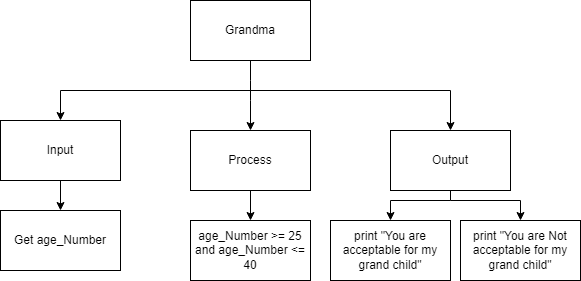

The diagram above was exported from draw.io. Its source (the exported page's mxGraphModel, read from the mxfile embedded in the PNG):
<mxGraphModel dx="1074" dy="787" grid="1" gridSize="10" guides="1" tooltips="1" connect="1" arrows="1" fold="1" page="1" pageScale="1" pageWidth="827" pageHeight="1169" math="0" shadow="0">
  <root>
    <mxCell id="0" />
    <mxCell id="1" parent="0" />
    <mxCell id="18" style="edgeStyle=none;html=1;exitX=0.5;exitY=1;exitDx=0;exitDy=0;" parent="1" source="21" target="27" edge="1">
      <mxGeometry relative="1" as="geometry">
        <Array as="points">
          <mxPoint x="320" y="140" />
        </Array>
      </mxGeometry>
    </mxCell>
    <mxCell id="19" style="edgeStyle=none;html=1;entryX=0.5;entryY=0;entryDx=0;entryDy=0;rounded=0;" parent="1" target="30" edge="1">
      <mxGeometry relative="1" as="geometry">
        <mxPoint x="320" y="140" as="sourcePoint" />
        <Array as="points">
          <mxPoint x="520" y="140" />
        </Array>
      </mxGeometry>
    </mxCell>
    <mxCell id="20" style="edgeStyle=none;rounded=0;html=1;entryX=0.5;entryY=0;entryDx=0;entryDy=0;" parent="1" target="23" edge="1">
      <mxGeometry relative="1" as="geometry">
        <mxPoint x="320" y="140" as="sourcePoint" />
        <Array as="points">
          <mxPoint x="130" y="140" />
        </Array>
      </mxGeometry>
    </mxCell>
    <mxCell id="21" value="Grandma" style="rounded=0;whiteSpace=wrap;html=1;" parent="1" vertex="1">
      <mxGeometry x="260" y="50" width="120" height="60" as="geometry" />
    </mxCell>
    <mxCell id="22" style="edgeStyle=none;rounded=0;html=1;" parent="1" source="23" target="31" edge="1">
      <mxGeometry relative="1" as="geometry" />
    </mxCell>
    <mxCell id="23" value="Input" style="rounded=0;whiteSpace=wrap;html=1;" parent="1" vertex="1">
      <mxGeometry x="70" y="170" width="120" height="60" as="geometry" />
    </mxCell>
    <mxCell id="39" style="edgeStyle=none;html=1;entryX=0.5;entryY=0;entryDx=0;entryDy=0;" parent="1" source="27" target="33" edge="1">
      <mxGeometry relative="1" as="geometry" />
    </mxCell>
    <mxCell id="27" value="Process" style="rounded=0;whiteSpace=wrap;html=1;" parent="1" vertex="1">
      <mxGeometry x="260" y="180" width="120" height="60" as="geometry" />
    </mxCell>
    <mxCell id="40" style="edgeStyle=none;html=1;entryX=0.5;entryY=0;entryDx=0;entryDy=0;rounded=0;" parent="1" target="32" edge="1">
      <mxGeometry relative="1" as="geometry">
        <mxPoint x="520" y="250" as="sourcePoint" />
        <Array as="points">
          <mxPoint x="460" y="250" />
        </Array>
      </mxGeometry>
    </mxCell>
    <mxCell id="41" style="edgeStyle=none;html=1;entryX=0.5;entryY=0;entryDx=0;entryDy=0;rounded=0;" parent="1" target="36" edge="1">
      <mxGeometry relative="1" as="geometry">
        <mxPoint x="520" y="250" as="sourcePoint" />
        <Array as="points">
          <mxPoint x="590" y="250" />
        </Array>
      </mxGeometry>
    </mxCell>
    <mxCell id="42" style="edgeStyle=none;rounded=0;html=1;endArrow=none;endFill=0;" parent="1" source="30" edge="1">
      <mxGeometry relative="1" as="geometry">
        <mxPoint x="520" y="250" as="targetPoint" />
      </mxGeometry>
    </mxCell>
    <mxCell id="30" value="Output" style="rounded=0;whiteSpace=wrap;html=1;" parent="1" vertex="1">
      <mxGeometry x="460" y="180" width="120" height="60" as="geometry" />
    </mxCell>
    <mxCell id="31" value="Get age_Number" style="rounded=0;whiteSpace=wrap;html=1;" parent="1" vertex="1">
      <mxGeometry x="70" y="260" width="120" height="60" as="geometry" />
    </mxCell>
    <mxCell id="32" value="&lt;span&gt;print &quot;You are acceptable for my grand child&quot;&lt;/span&gt;" style="rounded=0;whiteSpace=wrap;html=1;" parent="1" vertex="1">
      <mxGeometry x="400" y="270" width="120" height="60" as="geometry" />
    </mxCell>
    <mxCell id="33" value="&lt;span&gt;age_Number &amp;gt;= 25 and age_Number &amp;lt;= 40&lt;/span&gt;" style="rounded=0;whiteSpace=wrap;html=1;" parent="1" vertex="1">
      <mxGeometry x="260" y="270" width="120" height="60" as="geometry" />
    </mxCell>
    <mxCell id="35" value="" style="endArrow=none;html=1;exitX=0.5;exitY=1;exitDx=0;exitDy=0;" parent="1" source="27" edge="1">
      <mxGeometry width="50" height="50" relative="1" as="geometry">
        <mxPoint x="310" y="360" as="sourcePoint" />
        <mxPoint x="320" y="240" as="targetPoint" />
      </mxGeometry>
    </mxCell>
    <mxCell id="36" value="&lt;span&gt;print &quot;You are Not acceptable for my grand child&quot;&lt;/span&gt;" style="rounded=0;whiteSpace=wrap;html=1;" parent="1" vertex="1">
      <mxGeometry x="530" y="270" width="120" height="60" as="geometry" />
    </mxCell>
  </root>
</mxGraphModel>